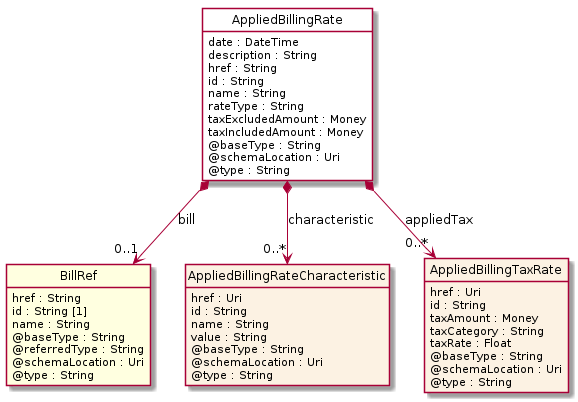

The diagram above was rendered by PlantUML. Its source (embedded in the PNG):
@startuml
hide circle
hide methods
hide stereotype
show <<Enumeration>> stereotype
skinparam class {
   BackgroundColor<<Enumeration>> #E6F5F7
   BackgroundColor<<Ref>> #FFFFE0
   BackgroundColor<<Pivot>> #FFFFFFF
   BackgroundColor<<SimpleType>> #E2F0DA
   BackgroundColor #FCF2E3
}

class AppliedBillingRate <<Pivot>> {
    date : DateTime
    description : String
    href : String
    id : String
    name : String
    rateType : String
    taxExcludedAmount : Money
    taxIncludedAmount : Money
    @baseType : String
    @schemaLocation : Uri
    @type : String
}

class BillRef  <<Ref>> {
    href : String
    id : String [1]
    name : String
    @baseType : String
    @referredType : String
    @schemaLocation : Uri
    @type : String
}

class AppliedBillingRateCharacteristic  {
    href : Uri
    id : String
    name : String
    value : String
    @baseType : String
    @schemaLocation : Uri
    @type : String
}

class AppliedBillingTaxRate  {
    href : Uri
    id : String
    taxAmount : Money
    taxCategory : String
    taxRate : Float
    @baseType : String
    @schemaLocation : Uri
    @type : String
}

AppliedBillingRate *-->  "0..1" BillRef : bill

AppliedBillingRate *-->  "0..*" AppliedBillingTaxRate : appliedTax

AppliedBillingRate *-->  "0..*" AppliedBillingRateCharacteristic : characteristic

@enduml